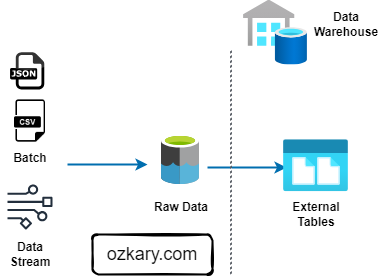

The diagram above was exported from draw.io. Its source (the exported page's mxGraphModel, read from the mxfile embedded in the PNG):
<mxGraphModel dx="1434" dy="820" grid="1" gridSize="10" guides="1" tooltips="1" connect="1" arrows="1" fold="1" page="1" pageScale="1" pageWidth="850" pageHeight="1100" math="0" shadow="0">
  <root>
    <mxCell id="0" />
    <mxCell id="1" parent="0" />
    <mxCell id="2" value="" style="dashed=0;outlineConnect=0;html=1;align=center;labelPosition=center;verticalLabelPosition=bottom;verticalAlign=top;shape=mxgraph.webicons.json;gradientColor=#DFDEDE;fillColor=none;strokeColor=none;aspect=fixed;" vertex="1" parent="1">
      <mxGeometry x="85" y="438" width="50" height="50" as="geometry" />
    </mxCell>
    <mxCell id="3" value="" style="shape=image;html=1;verticalAlign=top;verticalLabelPosition=bottom;labelBackgroundColor=#ffffff;imageAspect=0;aspect=fixed;image=https://cdn3.iconfinder.com/data/icons/dompicon-glyph-file-format-2/256/file-csv-format-type-128.png" vertex="1" parent="1">
      <mxGeometry x="90" y="491" width="45" height="45" as="geometry" />
    </mxCell>
    <mxCell id="4" value="" style="sketch=0;outlineConnect=0;fontColor=#232F3E;gradientColor=none;fillColor=#232F3D;strokeColor=none;dashed=0;verticalLabelPosition=bottom;verticalAlign=top;align=center;html=1;fontSize=12;fontStyle=0;aspect=fixed;pointerEvents=1;shape=mxgraph.aws4.data_stream;" vertex="1" parent="1">
      <mxGeometry x="90" y="577" width="45" height="45" as="geometry" />
    </mxCell>
    <mxCell id="5" value="" style="endArrow=classic;html=1;rounded=0;fillColor=#1ba1e2;strokeColor=#006EAF;strokeWidth=2;" edge="1" parent="1">
      <mxGeometry width="50" height="50" relative="1" as="geometry">
        <mxPoint x="150" y="557" as="sourcePoint" />
        <mxPoint x="230" y="557" as="targetPoint" />
      </mxGeometry>
    </mxCell>
    <mxCell id="6" value="&lt;b&gt;Data Stream&lt;/b&gt;" style="text;html=1;align=center;verticalAlign=middle;whiteSpace=wrap;rounded=0;" vertex="1" parent="1">
      <mxGeometry x="82.5" y="632" width="60" height="30" as="geometry" />
    </mxCell>
    <mxCell id="7" value="&lt;b&gt;Batch&lt;/b&gt;" style="text;html=1;align=center;verticalAlign=middle;whiteSpace=wrap;rounded=0;" vertex="1" parent="1">
      <mxGeometry x="82.5" y="536" width="60" height="30" as="geometry" />
    </mxCell>
    <mxCell id="8" value="" style="image;sketch=0;aspect=fixed;html=1;points=[];align=center;fontSize=12;image=img/lib/mscae/Data_Lake.svg;" vertex="1" parent="1">
      <mxGeometry x="244" y="527" width="38" height="50" as="geometry" />
    </mxCell>
    <mxCell id="9" value="&lt;b&gt;Raw Data&lt;/b&gt;" style="text;html=1;align=center;verticalAlign=middle;whiteSpace=wrap;rounded=0;" vertex="1" parent="1">
      <mxGeometry x="234" y="584.5" width="60" height="30" as="geometry" />
    </mxCell>
    <mxCell id="10" value="&lt;font style=&quot;font-size: 18px;&quot;&gt;ozkary.com&lt;/font&gt;" style="rounded=1;whiteSpace=wrap;html=1;strokeWidth=2;fillWeight=4;hachureGap=8;hachureAngle=45;fillColor=none;sketch=1;" vertex="1" parent="1">
      <mxGeometry x="175" y="627" width="120" height="40" as="geometry" />
    </mxCell>
    <mxCell id="11" value="" style="edgeStyle=orthogonalEdgeStyle;rounded=0;orthogonalLoop=1;jettySize=auto;html=1;fillColor=#1ba1e2;strokeColor=#006EAF;strokeWidth=2;startArrow=classic;startFill=1;endArrow=none;endFill=0;" edge="1" parent="1">
      <mxGeometry relative="1" as="geometry">
        <mxPoint x="369" y="560" as="sourcePoint" />
        <mxPoint x="290" y="560" as="targetPoint" />
      </mxGeometry>
    </mxCell>
    <mxCell id="12" value="&lt;b&gt;Data Warehouse&lt;/b&gt;" style="text;html=1;align=center;verticalAlign=middle;whiteSpace=wrap;rounded=0;" vertex="1" parent="1">
      <mxGeometry x="399" y="402" width="60" height="30" as="geometry" />
    </mxCell>
    <mxCell id="13" value="&lt;b&gt;External Tables&lt;/b&gt;" style="text;html=1;align=center;verticalAlign=middle;whiteSpace=wrap;rounded=0;" vertex="1" parent="1">
      <mxGeometry x="369" y="592" width="60" height="30" as="geometry" />
    </mxCell>
    <mxCell id="14" value="" style="image;aspect=fixed;html=1;points=[];align=center;fontSize=12;image=img/lib/azure2/databases/SQL_Data_Warehouses.svg;" vertex="1" parent="1">
      <mxGeometry x="326" y="392.5" width="64" height="65" as="geometry" />
    </mxCell>
    <mxCell id="15" value="" style="image;aspect=fixed;html=1;points=[];align=center;fontSize=12;image=img/lib/azure2/general/Blob_Page.svg;" vertex="1" parent="1">
      <mxGeometry x="366" y="532.15" width="65" height="52" as="geometry" />
    </mxCell>
    <mxCell id="16" value="" style="html=1;overflow=block;blockSpacing=1;whiteSpace=wrap;fontSize=13;spacing=0;strokeColor=#3a414a;strokeOpacity=100;rounded=1;absoluteArcSize=1;arcSize=9;rotation=90;strokeWidth=0.8;lucidId=plTfzT6VhUBo;dashed=1;" vertex="1" parent="1">
      <mxGeometry x="201" y="554.5" width="225" height="1" as="geometry" />
    </mxCell>
  </root>
</mxGraphModel>